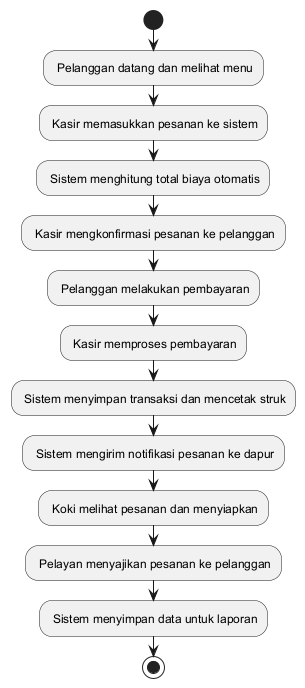

The diagram above was rendered by PlantUML. Its source (embedded in the PNG):
@startuml
start
: Pelanggan datang dan melihat menu;
: Kasir memasukkan pesanan ke sistem;
: Sistem menghitung total biaya otomatis;
: Kasir mengkonfirmasi pesanan ke pelanggan;
: Pelanggan melakukan pembayaran;
: Kasir memproses pembayaran;
: Sistem menyimpan transaksi dan mencetak struk;
: Sistem mengirim notifikasi pesanan ke dapur;
: Koki melihat pesanan dan menyiapkan;
: Pelayan menyajikan pesanan ke pelanggan;
: Sistem menyimpan data untuk laporan;
stop
@enduml